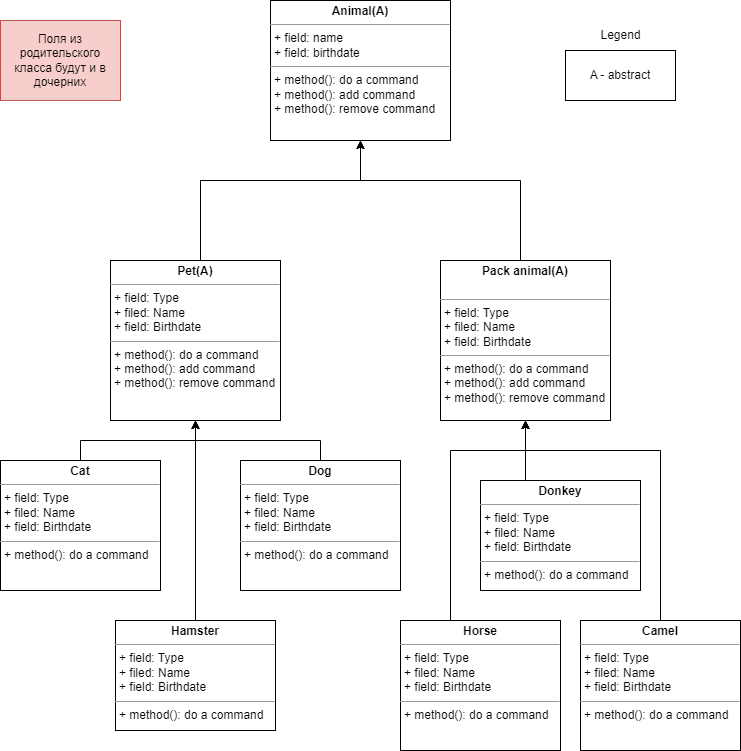

The diagram above was exported from draw.io. Its source (the exported page's mxGraphModel, read from the mxfile embedded in the PNG):
<mxGraphModel dx="1050" dy="575" grid="1" gridSize="10" guides="1" tooltips="1" connect="1" arrows="1" fold="1" page="1" pageScale="1" pageWidth="827" pageHeight="1169" math="0" shadow="0">
  <root>
    <mxCell id="WIyWlLk6GJQsqaUBKTNV-0" />
    <mxCell id="WIyWlLk6GJQsqaUBKTNV-1" parent="WIyWlLk6GJQsqaUBKTNV-0" />
    <mxCell id="AS3Y_x1ZjfEU9-k8RaCw-20" style="edgeStyle=orthogonalEdgeStyle;rounded=0;orthogonalLoop=1;jettySize=auto;html=1;exitX=0.5;exitY=0;exitDx=0;exitDy=0;" edge="1" parent="WIyWlLk6GJQsqaUBKTNV-1" source="AS3Y_x1ZjfEU9-k8RaCw-3" target="AS3Y_x1ZjfEU9-k8RaCw-18">
      <mxGeometry relative="1" as="geometry">
        <Array as="points">
          <mxPoint x="280" y="200" />
          <mxPoint x="440" y="200" />
        </Array>
      </mxGeometry>
    </mxCell>
    <mxCell id="AS3Y_x1ZjfEU9-k8RaCw-3" value="&lt;p style=&quot;margin:0px;margin-top:4px;text-align:center;&quot;&gt;&lt;b&gt;Pet(A)&lt;/b&gt;&lt;/p&gt;&lt;hr size=&quot;1&quot;&gt;&lt;p style=&quot;margin:0px;margin-left:4px;&quot;&gt;+ field: Type&lt;/p&gt;&lt;p style=&quot;margin:0px;margin-left:4px;&quot;&gt;+ filed: Name&lt;/p&gt;&lt;p style=&quot;margin:0px;margin-left:4px;&quot;&gt;+ field: Birthdate&lt;/p&gt;&lt;hr size=&quot;1&quot;&gt;&lt;p style=&quot;border-color: var(--border-color); margin: 0px 0px 0px 4px;&quot;&gt;+ method(): do a command&lt;/p&gt;&lt;p style=&quot;border-color: var(--border-color); margin: 0px 0px 0px 4px;&quot;&gt;+ method(): add command&lt;/p&gt;&lt;p style=&quot;border-color: var(--border-color); margin: 0px 0px 0px 4px;&quot;&gt;+ method(): remove command&lt;/p&gt;" style="verticalAlign=top;align=left;overflow=fill;fontSize=12;fontFamily=Helvetica;html=1;whiteSpace=wrap;" vertex="1" parent="WIyWlLk6GJQsqaUBKTNV-1">
      <mxGeometry x="190" y="280" width="170" height="160" as="geometry" />
    </mxCell>
    <mxCell id="AS3Y_x1ZjfEU9-k8RaCw-19" style="edgeStyle=orthogonalEdgeStyle;rounded=0;orthogonalLoop=1;jettySize=auto;html=1;exitX=0.5;exitY=0;exitDx=0;exitDy=0;" edge="1" parent="WIyWlLk6GJQsqaUBKTNV-1" source="AS3Y_x1ZjfEU9-k8RaCw-6" target="AS3Y_x1ZjfEU9-k8RaCw-18">
      <mxGeometry relative="1" as="geometry">
        <Array as="points">
          <mxPoint x="600" y="200" />
          <mxPoint x="440" y="200" />
        </Array>
      </mxGeometry>
    </mxCell>
    <mxCell id="AS3Y_x1ZjfEU9-k8RaCw-6" value="&lt;p style=&quot;margin:0px;margin-top:4px;text-align:center;&quot;&gt;&lt;b&gt;Pack animal(A)&lt;/b&gt;&lt;/p&gt;&lt;br&gt;&lt;hr size=&quot;1&quot;&gt;&lt;p style=&quot;margin:0px;margin-left:4px;&quot;&gt;+ field: Type&lt;/p&gt;&lt;p style=&quot;margin:0px;margin-left:4px;&quot;&gt;+ filed: Name&lt;/p&gt;&lt;p style=&quot;margin:0px;margin-left:4px;&quot;&gt;+ field: Birthdate&lt;/p&gt;&lt;hr size=&quot;1&quot;&gt;&lt;p style=&quot;border-color: var(--border-color); margin: 0px 0px 0px 4px;&quot;&gt;+ method(): do a command&lt;/p&gt;&lt;p style=&quot;border-color: var(--border-color); margin: 0px 0px 0px 4px;&quot;&gt;+ method(): add command&lt;/p&gt;&lt;p style=&quot;border-color: var(--border-color); margin: 0px 0px 0px 4px;&quot;&gt;+ method(): remove command&lt;/p&gt;" style="verticalAlign=top;align=left;overflow=fill;fontSize=12;fontFamily=Helvetica;html=1;whiteSpace=wrap;" vertex="1" parent="WIyWlLk6GJQsqaUBKTNV-1">
      <mxGeometry x="520" y="280" width="170" height="160" as="geometry" />
    </mxCell>
    <mxCell id="AS3Y_x1ZjfEU9-k8RaCw-8" value="&lt;p style=&quot;margin:0px;margin-top:4px;text-align:center;&quot;&gt;&lt;b&gt;Cat&lt;/b&gt;&lt;/p&gt;&lt;hr size=&quot;1&quot;&gt;&lt;p style=&quot;border-color: var(--border-color); margin: 0px 0px 0px 4px;&quot;&gt;+ field: Type&lt;/p&gt;&lt;p style=&quot;border-color: var(--border-color); margin: 0px 0px 0px 4px;&quot;&gt;+ filed: Name&lt;/p&gt;&lt;p style=&quot;border-color: var(--border-color); margin: 0px 0px 0px 4px;&quot;&gt;+ field: Birthdate&lt;/p&gt;&lt;hr size=&quot;1&quot;&gt;&lt;p style=&quot;margin:0px;margin-left:4px;&quot;&gt;+ method(): do a command&lt;br&gt;&lt;/p&gt;" style="verticalAlign=top;align=left;overflow=fill;fontSize=12;fontFamily=Helvetica;html=1;whiteSpace=wrap;" vertex="1" parent="WIyWlLk6GJQsqaUBKTNV-1">
      <mxGeometry x="80" y="480" width="160" height="130" as="geometry" />
    </mxCell>
    <mxCell id="AS3Y_x1ZjfEU9-k8RaCw-17" style="edgeStyle=orthogonalEdgeStyle;rounded=0;orthogonalLoop=1;jettySize=auto;html=1;exitX=0.5;exitY=0;exitDx=0;exitDy=0;" edge="1" parent="WIyWlLk6GJQsqaUBKTNV-1" source="AS3Y_x1ZjfEU9-k8RaCw-9" target="AS3Y_x1ZjfEU9-k8RaCw-3">
      <mxGeometry relative="1" as="geometry" />
    </mxCell>
    <mxCell id="AS3Y_x1ZjfEU9-k8RaCw-9" value="&lt;p style=&quot;margin:0px;margin-top:4px;text-align:center;&quot;&gt;&lt;b&gt;Hamster&lt;/b&gt;&lt;/p&gt;&lt;hr size=&quot;1&quot;&gt;&lt;p style=&quot;border-color: var(--border-color); margin: 0px 0px 0px 4px;&quot;&gt;+ field: Type&lt;/p&gt;&lt;p style=&quot;border-color: var(--border-color); margin: 0px 0px 0px 4px;&quot;&gt;+ filed: Name&lt;/p&gt;&lt;p style=&quot;border-color: var(--border-color); margin: 0px 0px 0px 4px;&quot;&gt;+ field: Birthdate&lt;/p&gt;&lt;hr size=&quot;1&quot;&gt;&lt;p style=&quot;margin:0px;margin-left:4px;&quot;&gt;+ method(): do a command&lt;br&gt;&lt;/p&gt;" style="verticalAlign=top;align=left;overflow=fill;fontSize=12;fontFamily=Helvetica;html=1;whiteSpace=wrap;" vertex="1" parent="WIyWlLk6GJQsqaUBKTNV-1">
      <mxGeometry x="195" y="640" width="160" height="110" as="geometry" />
    </mxCell>
    <mxCell id="AS3Y_x1ZjfEU9-k8RaCw-16" style="edgeStyle=orthogonalEdgeStyle;rounded=0;orthogonalLoop=1;jettySize=auto;html=1;exitX=0.5;exitY=0;exitDx=0;exitDy=0;" edge="1" parent="WIyWlLk6GJQsqaUBKTNV-1" source="AS3Y_x1ZjfEU9-k8RaCw-10" target="AS3Y_x1ZjfEU9-k8RaCw-3">
      <mxGeometry relative="1" as="geometry" />
    </mxCell>
    <mxCell id="AS3Y_x1ZjfEU9-k8RaCw-10" value="&lt;p style=&quot;margin:0px;margin-top:4px;text-align:center;&quot;&gt;&lt;b&gt;Dog&lt;/b&gt;&lt;/p&gt;&lt;hr size=&quot;1&quot;&gt;&lt;p style=&quot;border-color: var(--border-color); margin: 0px 0px 0px 4px;&quot;&gt;+ field: Type&lt;/p&gt;&lt;p style=&quot;border-color: var(--border-color); margin: 0px 0px 0px 4px;&quot;&gt;+ filed: Name&lt;/p&gt;&lt;p style=&quot;border-color: var(--border-color); margin: 0px 0px 0px 4px;&quot;&gt;+ field: Birthdate&lt;/p&gt;&lt;hr size=&quot;1&quot;&gt;&lt;p style=&quot;margin:0px;margin-left:4px;&quot;&gt;+ method(): do a command&lt;br&gt;&lt;/p&gt;" style="verticalAlign=top;align=left;overflow=fill;fontSize=12;fontFamily=Helvetica;html=1;whiteSpace=wrap;" vertex="1" parent="WIyWlLk6GJQsqaUBKTNV-1">
      <mxGeometry x="320" y="480" width="160" height="130" as="geometry" />
    </mxCell>
    <mxCell id="AS3Y_x1ZjfEU9-k8RaCw-11" style="edgeStyle=orthogonalEdgeStyle;rounded=0;orthogonalLoop=1;jettySize=auto;html=1;exitX=0.5;exitY=0;exitDx=0;exitDy=0;entryX=0.5;entryY=1;entryDx=0;entryDy=0;" edge="1" parent="WIyWlLk6GJQsqaUBKTNV-1" source="AS3Y_x1ZjfEU9-k8RaCw-8" target="AS3Y_x1ZjfEU9-k8RaCw-3">
      <mxGeometry relative="1" as="geometry" />
    </mxCell>
    <mxCell id="AS3Y_x1ZjfEU9-k8RaCw-18" value="&lt;p style=&quot;margin:0px;margin-top:4px;text-align:center;&quot;&gt;&lt;b&gt;Animal(A)&lt;/b&gt;&lt;/p&gt;&lt;hr size=&quot;1&quot;&gt;&lt;p style=&quot;margin:0px;margin-left:4px;&quot;&gt;+ field: name&lt;/p&gt;&lt;p style=&quot;margin:0px;margin-left:4px;&quot;&gt;+ field: birthdate&lt;/p&gt;&lt;hr size=&quot;1&quot;&gt;&lt;p style=&quot;margin:0px;margin-left:4px;&quot;&gt;+ method(): do a command&lt;/p&gt;&lt;p style=&quot;margin:0px;margin-left:4px;&quot;&gt;+ method(): add command&lt;/p&gt;&lt;p style=&quot;margin:0px;margin-left:4px;&quot;&gt;+ method(): remove command&lt;/p&gt;" style="verticalAlign=top;align=left;overflow=fill;fontSize=12;fontFamily=Helvetica;html=1;whiteSpace=wrap;" vertex="1" parent="WIyWlLk6GJQsqaUBKTNV-1">
      <mxGeometry x="350" y="20" width="180" height="140" as="geometry" />
    </mxCell>
    <mxCell id="AS3Y_x1ZjfEU9-k8RaCw-21" value="Поля из родительского класса будут и в дочерних" style="html=1;whiteSpace=wrap;fillColor=#f8cecc;strokeColor=#b85450;" vertex="1" parent="WIyWlLk6GJQsqaUBKTNV-1">
      <mxGeometry x="80" y="40" width="120" height="80" as="geometry" />
    </mxCell>
    <mxCell id="AS3Y_x1ZjfEU9-k8RaCw-22" value="A - abstract" style="html=1;whiteSpace=wrap;" vertex="1" parent="WIyWlLk6GJQsqaUBKTNV-1">
      <mxGeometry x="645" y="70" width="110" height="50" as="geometry" />
    </mxCell>
    <mxCell id="AS3Y_x1ZjfEU9-k8RaCw-23" value="Legend" style="text;html=1;align=center;verticalAlign=middle;resizable=0;points=[];autosize=1;strokeColor=none;fillColor=none;" vertex="1" parent="WIyWlLk6GJQsqaUBKTNV-1">
      <mxGeometry x="670" y="40" width="60" height="30" as="geometry" />
    </mxCell>
    <mxCell id="AS3Y_x1ZjfEU9-k8RaCw-30" style="edgeStyle=orthogonalEdgeStyle;rounded=0;orthogonalLoop=1;jettySize=auto;html=1;exitX=0.5;exitY=0;exitDx=0;exitDy=0;entryX=0.5;entryY=1;entryDx=0;entryDy=0;" edge="1" parent="WIyWlLk6GJQsqaUBKTNV-1" source="AS3Y_x1ZjfEU9-k8RaCw-24" target="AS3Y_x1ZjfEU9-k8RaCw-6">
      <mxGeometry relative="1" as="geometry">
        <Array as="points">
          <mxPoint x="530" y="640" />
          <mxPoint x="530" y="470" />
          <mxPoint x="605" y="470" />
        </Array>
      </mxGeometry>
    </mxCell>
    <mxCell id="AS3Y_x1ZjfEU9-k8RaCw-24" value="&lt;p style=&quot;margin:0px;margin-top:4px;text-align:center;&quot;&gt;&lt;b&gt;Horse&lt;/b&gt;&lt;/p&gt;&lt;hr size=&quot;1&quot;&gt;&lt;p style=&quot;border-color: var(--border-color); margin: 0px 0px 0px 4px;&quot;&gt;+ field: Type&lt;/p&gt;&lt;p style=&quot;border-color: var(--border-color); margin: 0px 0px 0px 4px;&quot;&gt;+ filed: Name&lt;/p&gt;&lt;p style=&quot;border-color: var(--border-color); margin: 0px 0px 0px 4px;&quot;&gt;+ field: Birthdate&lt;/p&gt;&lt;hr size=&quot;1&quot;&gt;&lt;p style=&quot;margin:0px;margin-left:4px;&quot;&gt;+ method(): do a command&lt;br&gt;&lt;/p&gt;" style="verticalAlign=top;align=left;overflow=fill;fontSize=12;fontFamily=Helvetica;html=1;whiteSpace=wrap;" vertex="1" parent="WIyWlLk6GJQsqaUBKTNV-1">
      <mxGeometry x="480" y="640" width="160" height="130" as="geometry" />
    </mxCell>
    <mxCell id="AS3Y_x1ZjfEU9-k8RaCw-33" style="edgeStyle=orthogonalEdgeStyle;rounded=0;orthogonalLoop=1;jettySize=auto;html=1;exitX=0.5;exitY=0;exitDx=0;exitDy=0;" edge="1" parent="WIyWlLk6GJQsqaUBKTNV-1" source="AS3Y_x1ZjfEU9-k8RaCw-26" target="AS3Y_x1ZjfEU9-k8RaCw-6">
      <mxGeometry relative="1" as="geometry">
        <Array as="points">
          <mxPoint x="605" y="500" />
        </Array>
      </mxGeometry>
    </mxCell>
    <mxCell id="AS3Y_x1ZjfEU9-k8RaCw-26" value="&lt;p style=&quot;margin:0px;margin-top:4px;text-align:center;&quot;&gt;&lt;b&gt;Donkey&lt;/b&gt;&lt;/p&gt;&lt;hr size=&quot;1&quot;&gt;&lt;p style=&quot;border-color: var(--border-color); margin: 0px 0px 0px 4px;&quot;&gt;+ field: Type&lt;/p&gt;&lt;p style=&quot;border-color: var(--border-color); margin: 0px 0px 0px 4px;&quot;&gt;+ filed: Name&lt;/p&gt;&lt;p style=&quot;border-color: var(--border-color); margin: 0px 0px 0px 4px;&quot;&gt;+ field: Birthdate&lt;/p&gt;&lt;hr size=&quot;1&quot;&gt;&lt;p style=&quot;margin:0px;margin-left:4px;&quot;&gt;+ method(): do a command&lt;br&gt;&lt;/p&gt;" style="verticalAlign=top;align=left;overflow=fill;fontSize=12;fontFamily=Helvetica;html=1;whiteSpace=wrap;" vertex="1" parent="WIyWlLk6GJQsqaUBKTNV-1">
      <mxGeometry x="560" y="500" width="160" height="110" as="geometry" />
    </mxCell>
    <mxCell id="AS3Y_x1ZjfEU9-k8RaCw-32" style="edgeStyle=orthogonalEdgeStyle;rounded=0;orthogonalLoop=1;jettySize=auto;html=1;exitX=0.5;exitY=0;exitDx=0;exitDy=0;" edge="1" parent="WIyWlLk6GJQsqaUBKTNV-1" source="AS3Y_x1ZjfEU9-k8RaCw-28" target="AS3Y_x1ZjfEU9-k8RaCw-6">
      <mxGeometry relative="1" as="geometry">
        <Array as="points">
          <mxPoint x="740" y="470" />
          <mxPoint x="605" y="470" />
        </Array>
      </mxGeometry>
    </mxCell>
    <mxCell id="AS3Y_x1ZjfEU9-k8RaCw-28" value="&lt;p style=&quot;margin:0px;margin-top:4px;text-align:center;&quot;&gt;&lt;b&gt;Camel&lt;/b&gt;&lt;/p&gt;&lt;hr size=&quot;1&quot;&gt;&lt;p style=&quot;border-color: var(--border-color); margin: 0px 0px 0px 4px;&quot;&gt;+ field: Type&lt;/p&gt;&lt;p style=&quot;border-color: var(--border-color); margin: 0px 0px 0px 4px;&quot;&gt;+ filed: Name&lt;/p&gt;&lt;p style=&quot;border-color: var(--border-color); margin: 0px 0px 0px 4px;&quot;&gt;+ field: Birthdate&lt;/p&gt;&lt;hr size=&quot;1&quot;&gt;&lt;p style=&quot;margin:0px;margin-left:4px;&quot;&gt;+ method(): do a command&lt;br&gt;&lt;/p&gt;" style="verticalAlign=top;align=left;overflow=fill;fontSize=12;fontFamily=Helvetica;html=1;whiteSpace=wrap;" vertex="1" parent="WIyWlLk6GJQsqaUBKTNV-1">
      <mxGeometry x="660" y="640" width="160" height="130" as="geometry" />
    </mxCell>
  </root>
</mxGraphModel>